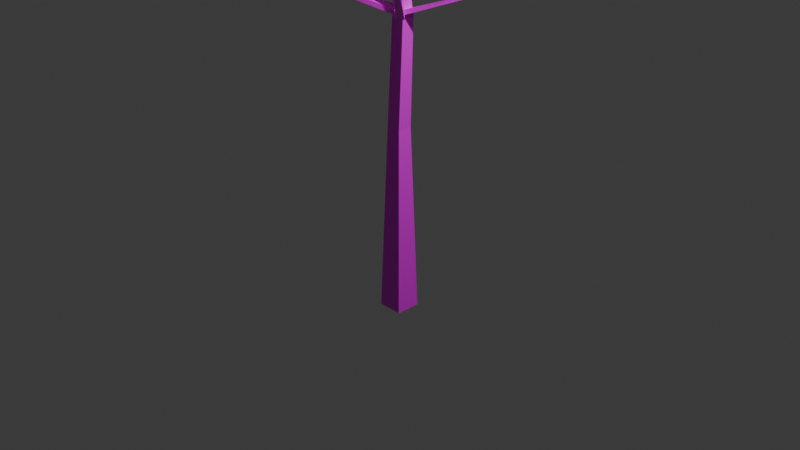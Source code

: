# Source: tree-sampling-pine-2.blend  (saved by Blender 4.2.66; exported with 4.5.12 LTS)
import bpy
from mathutils import Matrix  # noqa: F401  (used for matrix-valued properties, if any)

bpy.ops.wm.read_factory_settings(use_empty=True)
scene = bpy.context.scene
scene.name = 'Scene'

# ---- collections
col_collection = bpy.data.collections.new('Collection'); scene.collection.children.link(col_collection)

# ---- images (referenced by path relative to the original .blend; pixels are not part of the script)
import os
ASSET_DIR = os.environ.get("B2B_ASSET_DIR", "")  # directory of the original .blend (textures are referenced by path, not embedded)
HERE = os.path.dirname(os.path.abspath(__file__))  # packed textures are extracted next to this script under _unpacked/

def load_image(name, relpath, width, height, colorspace="sRGB"):
    """Load a texture the original file referenced (path relative to the .blend, or extracted next to this script)."""
    p = next((c for c in (os.path.join(HERE, relpath), os.path.join(ASSET_DIR, relpath)) if relpath and os.path.exists(c)), "")
    if p:
        img = bpy.data.images.load(p, check_existing=True)
        img.name = name
    else:  # same state as the original file: an image datablock whose file is absent (Cycles renders it pink)
        img = bpy.data.images.new(name, width, height)
        img.source = "FILE"
        img.filepath = "//" + (relpath or name)
    img.colorspace_settings.name = colorspace
    return img
img_pine_bark_512_1_dds = load_image('pine-bark-512-1.dds', 'pine-bark-512-1.dds', 1024, 1024, 'sRGB')
img_pine_needle_256_2_dds = load_image('pine-needle-256-2.dds', 'pine-needle-256-2.dds', 1024, 1024, 'sRGB')

# ---- materials (node trees are filled in below, after node groups)
mat_material = bpy.data.materials.new('Material')
mat_material.alpha_threshold = 0.0
mat_material.use_transparent_shadow = False
mat_material.roughness = 0.5
mat_material.line_color = (0.0, 0.0, 0.0, 1.0)
mat_pine_needle_256_2 = bpy.data.materials.new('pine-needle-256-2')

# ---- material node trees
mat_material.use_nodes = True; mat_material.node_tree.nodes.clear()
_N = mat_material.node_tree.nodes; _L = mat_material.node_tree.links
n0 = _N.new('ShaderNodeOutputMaterial'); n0.name = 'Material Output'; n0.location = (318, 296)
n1 = _N.new('ShaderNodeBsdfPrincipled'); n1.name = 'Principled BSDF'; n1.location = (10, 300)
n1.inputs[3].default_value = 1.45
n2 = _N.new('ShaderNodeTexImage'); n2.name = 'Image Texture'; n2.location = (-359, 313)
n2.image = img_pine_bark_512_1_dds
_L.new(n2.outputs[0], n1.inputs[0])
_L.new(n1.outputs[0], n0.inputs[0])
n0.is_active_output = True
mat_pine_needle_256_2.use_nodes = True; mat_pine_needle_256_2.node_tree.nodes.clear()
_N = mat_pine_needle_256_2.node_tree.nodes; _L = mat_pine_needle_256_2.node_tree.links
n0 = _N.new('ShaderNodeOutputMaterial'); n0.name = 'Material Output'; n0.location = (581, 294)
n1 = _N.new('ShaderNodeTexImage'); n1.name = 'Image Texture'; n1.location = (-374, 311)
n1.image = img_pine_needle_256_2_dds
n1.extension = 'CLIP'
n2 = _N.new('ShaderNodeBsdfPrincipled'); n2.name = 'Principled BSDF'; n2.location = (-75, 314)
n3 = _N.new('ShaderNodeAddShader'); n3.name = 'Add Shader'; n3.location = (402, 294)
n4 = _N.new('ShaderNodeBsdfTranslucent'); n4.name = 'Translucent BSDF'; n4.location = (212, 161)
_L.new(n1.outputs[0], n2.inputs[0])
_L.new(n1.outputs[1], n2.inputs[4])
_L.new(n2.outputs[0], n3.inputs[0])
_L.new(n3.outputs[0], n0.inputs[0])
_L.new(n4.outputs[0], n3.inputs[1])
_L.new(n1.outputs[0], n4.inputs[0])
n0.is_active_output = True

# ---- world
world_world = bpy.data.worlds.new('World'); scene.world = world_world
world_world.use_nodes = True; world_world.node_tree.nodes.clear()
_N = world_world.node_tree.nodes; _L = world_world.node_tree.links
n0 = _N.new('ShaderNodeOutputWorld'); n0.name = 'World Output'; n0.location = (300, 300)
n1 = _N.new('ShaderNodeBackground'); n1.name = 'Background'; n1.location = (10, 300)
n1.inputs[0].default_value = (0.05088, 0.05088, 0.05088, 1.0)
_L.new(n1.outputs[0], n0.inputs[0])
n0.is_active_output = True
world_world.color = (0.05088, 0.05088, 0.05088)
world_world.sun_shadow_jitter_overblur = 0.0

# ---- cameras
cam_camera = bpy.data.cameras.new('Camera')
cam_camera.clip_end = 100.0
cam_camera.ortho_scale = 7.314

# ---- lights
light_light = bpy.data.lights.new('Light', 'POINT')
light_light.energy = 1000.0
light_light.shadow_soft_size = 0.1

# ---- meshes
me_cube = bpy.data.meshes.new('Cube')
me_cube.from_pydata([(0.07943, 0.07943, 1.0), (0.1344, 0.1344, -1.0), (0.07943, -0.07943, 1.0), (0.1344, -0.1344, -1.0), (-0.07943, 0.07943, 0.9996), (-0.1344, 0.1344, -1.0), (-0.07943, -0.07943, 0.9996), (-0.1344, -0.1344, -1.0), (0.0, 0.1344, -1.0), (0.0, -0.07943, 1.0), (0.0, -0.1344, -1.0), (0.0, 0.07943, 1.0), (0.05686, -0.07312, 2.134), (-0.01381, -0.07486, 2.127), (0.1271, 0.06381, 2.142), (0.1258, -0.07122, 2.142), (-0.01259, 0.06448, 2.126), (0.05821, 0.06413, 2.134), (-0.06866, -0.2775, 4.422), (-0.106, -0.2769, 4.413), (-0.02773, -0.179, 4.427), (-0.02874, -0.2781, 4.426), (-0.1047, -0.1778, 4.413), (-0.06744, -0.1784, 4.422), (0.02715, -0.5237, 7.232), (0.004491, -0.5236, 7.231), (0.05, -0.4784, 7.234), (0.04981, -0.5238, 7.234), (0.00468, -0.4782, 7.231), (0.02734, -0.4783, 7.233), (-0.002918, 0.06141, 2.175), (0.05548, 0.06106, 2.184), (0.1157, 0.06069, 2.191), (0.1145, -0.06042, 2.189), (0.05414, -0.06194, 2.183), (-0.004435, -0.06368, 2.175), (-0.1255, -0.1717, 4.36), (-0.1268, -0.2716, 4.36), (-0.06431, -0.1723, 4.365), (-0.005705, -0.173, 4.374), (-0.006719, -0.2728, 4.373), (-0.06554, -0.2722, 4.365), (-0.1344, 0.0, -1.0), (0.07943, 0.0, 1.0), (-0.07943, 0.0, 0.9996), (0.1344, 0.0, -1.0), (0.0, 0.0, -1.0), (0.1265, -0.0006948, 2.142), (-0.01327, 0.0006949, 2.127), (-0.02824, -0.2286, 4.426), (-0.1053, -0.2273, 4.413), (0.04991, -0.5011, 7.234), (0.004586, -0.5009, 7.231), (0.02725, -0.501, 7.232), (-0.003641, -0.004251, 2.175), (0.1151, -0.005638, 2.19), (-0.1262, -0.2216, 4.36), (-0.006212, -0.2229, 4.374), (0.7584, 0.3964, 2.389), (0.7582, 0.3688, 2.389), (0.7487, 0.4217, 2.408), (0.7586, 0.424, 2.389), (0.7482, 0.3669, 2.407), (0.7485, 0.3943, 2.407), (1.241, 0.7171, 2.738), (1.241, 0.6895, 2.738), (1.228, 0.7424, 2.755), (1.241, 0.7446, 2.738), (1.228, 0.6876, 2.754), (1.228, 0.715, 2.755), (1.645, 1.061, 3.087), (1.645, 1.033, 3.087), (1.63, 1.086, 3.102), (1.645, 1.088, 3.088), (1.63, 1.031, 3.102), (1.63, 1.059, 3.102), (2.081, 1.445, 3.533), (2.081, 1.418, 3.533), (2.064, 1.471, 3.545), (2.082, 1.473, 3.533), (2.064, 1.416, 3.544), (2.064, 1.443, 3.545), (2.229, 1.528, 3.69), (2.229, 1.5, 3.69), (2.21, 1.553, 3.699), (2.229, 1.555, 3.69), (2.21, 1.498, 3.699), (2.21, 1.526, 3.699), (0.759, -0.705, 2.359), (0.7185, -0.7164, 2.355), (0.8021, -0.6929, 2.364), (0.7915, -0.6785, 2.391), (0.7537, -0.689, 2.387), (0.7135, -0.7003, 2.383), (1.246, -1.193, 2.718), (1.225, -1.204, 2.714), (1.268, -1.181, 2.721), (1.261, -1.176, 2.737), (1.241, -1.186, 2.734), (1.22, -1.197, 2.731), (1.69, -1.557, 3.082), (1.669, -1.568, 3.079), (1.713, -1.545, 3.085), (1.705, -1.54, 3.101), (1.686, -1.55, 3.098), (1.665, -1.561, 3.095), (2.062, -1.837, 3.481), (2.044, -1.852, 3.478), (2.082, -1.821, 3.483), (2.073, -1.816, 3.499), (2.056, -1.83, 3.496), (2.037, -1.844, 3.494), (2.182, -1.902, 3.581), (2.167, -1.921, 3.579), (2.198, -1.883, 3.584), (2.188, -1.88, 3.599), (2.174, -1.897, 3.597), (2.159, -1.915, 3.595), (-0.5471, 0.4076, 2.4), (-0.5066, 0.4269, 2.406), (-0.5853, 0.3895, 2.395), (-0.5485, 0.4064, 2.433), (-0.513, 0.4232, 2.438), (-0.5865, 0.3883, 2.428), (-0.9458, 0.7108, 2.742), (-0.93, 0.7305, 2.742), (-0.9608, 0.6923, 2.742), (-0.9462, 0.7124, 2.76), (-0.9323, 0.7296, 2.76), (-0.9611, 0.694, 2.76), (-1.39, 1.074, 3.09), (-1.374, 1.093, 3.088), (-1.406, 1.056, 3.093), (-1.39, 1.078, 3.108), (-1.376, 1.094, 3.106), (-1.406, 1.06, 3.11), (-1.647, 1.439, 3.53), (-1.63, 1.458, 3.53), (-1.663, 1.422, 3.53), (-1.647, 1.441, 3.548), (-1.632, 1.457, 3.548), (-1.663, 1.424, 3.548), (-1.725, 1.544, 3.686), (-1.707, 1.562, 3.688), (-1.741, 1.526, 3.683), (-1.725, 1.543, 3.704), (-1.71, 1.558, 3.706), (-1.741, 1.526, 3.701), (-0.6204, -0.5443, 2.411), (-0.6291, -0.5079, 2.411), (-0.6166, -0.5066, 2.438), (-0.6099, -0.5875, 2.412), (-0.5998, -0.5782, 2.438), (-0.6077, -0.5442, 2.438), (-0.9994, -0.842, 2.741), (-1.01, -0.8208, 2.739), (-1.005, -0.8181, 2.757), (-0.9863, -0.8671, 2.743), (-0.9837, -0.8598, 2.76), (-0.9938, -0.84, 2.759), (-1.378, -1.204, 3.076), (-1.392, -1.185, 3.073), (-1.39, -1.182, 3.092), (-1.362, -1.227, 3.08), (-1.362, -1.22, 3.097), (-1.375, -1.202, 3.094), (-1.639, -1.598, 3.594), (-1.656, -1.581, 3.592), (-1.654, -1.579, 3.61), (-1.619, -1.618, 3.596), (-1.621, -1.612, 3.614), (-1.637, -1.596, 3.612), (-1.717, -1.718, 3.662), (-1.734, -1.702, 3.662), (-1.732, -1.701, 3.68), (-1.697, -1.738, 3.663), (-1.699, -1.734, 3.681), (-1.715, -1.718, 3.681), (0.6724, -0.8404, 5.091), (0.6665, -0.8789, 5.09), (0.6784, -0.8018, 5.091), (0.7088, -0.8014, 5.058), (0.6968, -0.8792, 5.057), (0.7028, -0.8403, 5.057), (1.326, -1.322, 5.782), (1.317, -1.351, 5.783), (1.335, -1.293, 5.782), (1.356, -1.296, 5.755), (1.338, -1.354, 5.755), (1.347, -1.325, 5.755), (1.432, -1.406, 5.886), (1.426, -1.427, 5.887), (1.439, -1.385, 5.885), (1.453, -1.387, 5.864), (1.44, -1.43, 5.866), (1.447, -1.409, 5.865), (-0.864, 0.3434, 5.162), (-0.8368, 0.3391, 5.192), (-0.8372, 0.3041, 5.192), (-0.8648, 0.2729, 5.162), (-0.8376, 0.2692, 5.192), (-0.8644, 0.3081, 5.162), (-1.429, 0.8493, 5.717), (-1.407, 0.8448, 5.743), (-1.409, 0.8155, 5.743), (-1.432, 0.7904, 5.718), (-1.411, 0.7863, 5.744), (-1.43, 0.8198, 5.717), (-1.567, 0.9077, 5.854), (-1.55, 0.9035, 5.874), (-1.553, 0.8811, 5.874), (-1.571, 0.8625, 5.854), (-1.555, 0.8586, 5.874), (-1.569, 0.8851, 5.854)], [], [(6, 9, 12, 13), (10, 9, 6, 7), (42, 44, 4, 5), (46, 45, 3, 10), (45, 43, 2, 3), (8, 11, 0, 1), (5, 4, 11, 8), (42, 46, 10, 7), (3, 2, 9, 10), (0, 11, 17, 14), (39, 38, 23, 20), (38, 36, 22, 23), (11, 4, 16, 17), (9, 2, 15, 12), (44, 6, 13, 48), (43, 0, 14, 47), (50, 19, 25, 52), (18, 21, 27, 24), (21, 40, 182, 179), (41, 40, 21, 18), (37, 19, 200, 199), (37, 41, 18, 19), (53, 52, 25, 24), (51, 53, 24, 27), (19, 18, 24, 25), (23, 22, 28, 29), (20, 23, 29, 26), (49, 20, 26, 51), (35, 13, 89, 93), (54, 30, 150, 153), (15, 33, 91, 90), (33, 15, 59, 62), (32, 14, 119, 122), (30, 31, 121, 123), (35, 34, 41, 37), (54, 35, 37, 56), (34, 33, 40, 41), (55, 32, 39, 57), (31, 30, 36, 38), (32, 31, 38, 39), (33, 55, 57, 40), (30, 54, 56, 36), (47, 14, 61, 58), (30, 16, 149, 150), (21, 49, 51, 27), (26, 29, 53, 51), (29, 28, 52, 53), (50, 22, 197, 198), (20, 49, 178, 180), (22, 50, 52, 28), (2, 43, 47, 15), (4, 44, 48, 16), (5, 8, 46, 42), (1, 0, 43, 45), (8, 1, 45, 46), (7, 6, 44, 42), (62, 59, 65, 68), (58, 61, 67, 64), (14, 32, 60, 61), (32, 55, 63, 60), (15, 47, 58, 59), (55, 33, 62, 63), (69, 68, 74, 75), (66, 69, 75, 72), (59, 58, 64, 65), (60, 63, 69, 66), (63, 62, 68, 69), (61, 60, 66, 67), (74, 71, 77, 80), (70, 73, 79, 76), (67, 66, 72, 73), (64, 67, 73, 70), (68, 65, 71, 74), (65, 64, 70, 71), (79, 78, 84, 85), (81, 80, 86, 87), (71, 70, 76, 77), (72, 75, 81, 78), (75, 74, 80, 81), (73, 72, 78, 79), (82, 85, 84, 87), (83, 82, 87, 86), (76, 79, 85, 82), (80, 77, 83, 86), (77, 76, 82, 83), (78, 81, 87, 84), (91, 92, 98, 97), (88, 90, 96, 94), (12, 15, 90, 88), (33, 34, 92, 91), (13, 12, 88, 89), (34, 35, 93, 92), (98, 99, 105, 104), (95, 94, 100, 101), (93, 89, 95, 99), (90, 91, 97, 96), (89, 88, 94, 95), (92, 93, 99, 98), (105, 101, 107, 111), (103, 104, 110, 109), (94, 96, 102, 100), (97, 98, 104, 103), (99, 95, 101, 105), (96, 97, 103, 102), (106, 108, 114, 112), (110, 111, 117, 116), (102, 103, 109, 108), (101, 100, 106, 107), (104, 105, 111, 110), (100, 102, 108, 106), (113, 112, 116, 117), (112, 114, 115, 116), (109, 110, 116, 115), (111, 107, 113, 117), (108, 109, 115, 114), (107, 106, 112, 113), (123, 121, 127, 129), (119, 118, 124, 125), (17, 16, 120, 118), (31, 32, 122, 121), (14, 17, 118, 119), (16, 30, 123, 120), (126, 129, 135, 132), (127, 128, 134, 133), (122, 119, 125, 128), (118, 120, 126, 124), (121, 122, 128, 127), (120, 123, 129, 126), (134, 131, 137, 140), (135, 133, 139, 141), (125, 124, 130, 131), (129, 127, 133, 135), (128, 125, 131, 134), (124, 126, 132, 130), (138, 141, 147, 144), (139, 140, 146, 145), (130, 132, 138, 136), (133, 134, 140, 139), (132, 135, 141, 138), (131, 130, 136, 137), (142, 144, 147, 145), (143, 142, 145, 146), (137, 136, 142, 143), (141, 139, 145, 147), (140, 137, 143, 146), (136, 138, 144, 142), (151, 152, 158, 157), (148, 151, 157, 154), (13, 35, 152, 151), (35, 54, 153, 152), (16, 48, 148, 149), (48, 13, 151, 148), (159, 156, 162, 165), (158, 159, 165, 164), (149, 148, 154, 155), (152, 153, 159, 158), (153, 150, 156, 159), (150, 149, 155, 156), (163, 164, 170, 169), (160, 163, 169, 166), (156, 155, 161, 162), (154, 157, 163, 160), (157, 158, 164, 163), (155, 154, 160, 161), (168, 167, 173, 174), (171, 168, 174, 177), (161, 160, 166, 167), (164, 165, 171, 170), (165, 162, 168, 171), (162, 161, 167, 168), (172, 175, 176, 177), (173, 172, 177, 174), (166, 169, 175, 172), (169, 170, 176, 175), (167, 166, 172, 173), (170, 171, 177, 176), (180, 178, 184, 186), (181, 180, 186, 187), (49, 21, 179, 178), (40, 57, 183, 182), (57, 39, 181, 183), (39, 20, 180, 181), (189, 187, 193, 195), (184, 185, 191, 190), (179, 182, 188, 185), (178, 179, 185, 184), (183, 181, 187, 189), (182, 183, 189, 188), (195, 193, 192, 190), (194, 195, 190, 191), (188, 189, 195, 194), (187, 186, 192, 193), (186, 184, 190, 192), (185, 188, 194, 191), (196, 201, 207, 202), (201, 199, 205, 207), (56, 37, 199, 201), (22, 36, 196, 197), (19, 50, 198, 200), (36, 56, 201, 196), (205, 206, 212, 211), (206, 204, 210, 212), (198, 197, 203, 204), (200, 198, 204, 206), (199, 200, 206, 205), (197, 196, 202, 203), (213, 211, 212, 210), (208, 213, 210, 209), (203, 202, 208, 209), (207, 205, 211, 213), (202, 207, 213, 208), (204, 203, 209, 210)])
_uv = me_cube.uv_layers.new(name='UVMap')
_uv.uv.foreach_set('vector', [0.1657, 0.001001, 0.001001, 0.001001, 0.001001, 0.1657, 0.1657, 0.1657, 0.1657, 0.1677, 0.001001, 0.1677, 0.001001, 0.3323, 0.1657, 0.3323, 0.3323, 0.001001, 0.1677, 0.001001, 0.1677, 0.1657, 0.3323, 0.1657, 0.3115, 0.126, 0.251, 0.126, 0.251, 0.1865, 0.3115, 0.1865, 0.3323, 0.1677, 0.1677, 0.1677, 0.1677, 0.3323, 0.3323, 0.3323, 0.1657, 0.3343, 0.001001, 0.3343, 0.001001, 0.499, 0.1657, 0.499, 0.499, 0.001001, 0.3343, 0.001001, 0.3343, 0.1657, 0.499, 0.1657, 0.249, 0.126, 0.1885, 0.126, 0.1885, 0.1865, 0.249, 0.1865, 0.499, 0.1677, 0.3343, 0.1677, 0.3343, 0.3323, 0.499, 0.3323, 0.3323, 0.3343, 0.1677, 0.3343, 0.1677, 0.499, 0.3323, 0.499, 0.3115, 0.2823, 0.2823, 0.2823, 0.2823, 0.3115, 0.3115, 0.3115, 0.2802, 0.2823, 0.251, 0.2823, 0.251, 0.3115, 0.2802, 0.3115, 0.499, 0.3343, 0.3343, 0.3343, 0.3343, 0.499, 0.499, 0.499, 0.1657, 0.501, 0.001001, 0.501, 0.001001, 0.6657, 0.1657, 0.6657, 0.6657, 0.001001, 0.501, 0.001001, 0.501, 0.1657, 0.6657, 0.1657, 0.3323, 0.501, 0.1677, 0.501, 0.1677, 0.6657, 0.3323, 0.6657, 0.6657, 0.1677, 0.501, 0.1677, 0.501, 0.3323, 0.6657, 0.3323, 0.499, 0.501, 0.3343, 0.501, 0.3343, 0.6657, 0.499, 0.6657, 0.249, 0.5302, 0.249, 0.501, 0.001001, 0.501, 0.001001, 0.5302, 0.3115, 0.251, 0.2823, 0.251, 0.2823, 0.2802, 0.3115, 0.2802, 0.499, 0.251, 0.4698, 0.251, 0.4698, 0.499, 0.499, 0.499, 0.2802, 0.251, 0.251, 0.251, 0.251, 0.2802, 0.2802, 0.2802, 0.3427, 0.1416, 0.3291, 0.1416, 0.3291, 0.1552, 0.3427, 0.1552, 0.3271, 0.1416, 0.3135, 0.1416, 0.3135, 0.1552, 0.3271, 0.1552, 0.6657, 0.3343, 0.501, 0.3343, 0.501, 0.499, 0.6657, 0.499, 0.6657, 0.501, 0.501, 0.501, 0.501, 0.6657, 0.6657, 0.6657, 0.1657, 0.6677, 0.001001, 0.6677, 0.001001, 0.8323, 0.1657, 0.8323, 0.8323, 0.001001, 0.6677, 0.001001, 0.6677, 0.1657, 0.8323, 0.1657, 0.749, 0.5615, 0.749, 0.5479, 0.501, 0.5479, 0.501, 0.5615, 0.5302, 0.001001, 0.501, 0.001001, 0.501, 0.249, 0.5302, 0.249, 0.749, 0.5771, 0.749, 0.5635, 0.501, 0.5635, 0.501, 0.5771, 0.7802, 0.001001, 0.7666, 0.001001, 0.7666, 0.249, 0.7802, 0.249, 0.749, 0.5927, 0.749, 0.5791, 0.501, 0.5791, 0.501, 0.5927, 0.5302, 0.251, 0.501, 0.251, 0.501, 0.499, 0.5302, 0.499, 0.8323, 0.1677, 0.6677, 0.1677, 0.6677, 0.3323, 0.8323, 0.3323, 0.3323, 0.6677, 0.1677, 0.6677, 0.1677, 0.8323, 0.3323, 0.8323, 0.499, 0.6677, 0.3343, 0.6677, 0.3343, 0.8323, 0.499, 0.8323, 0.8323, 0.3343, 0.6677, 0.3343, 0.6677, 0.499, 0.8323, 0.499, 0.8323, 0.501, 0.6677, 0.501, 0.6677, 0.6657, 0.8323, 0.6657, 0.6657, 0.6677, 0.501, 0.6677, 0.501, 0.8323, 0.6657, 0.8323, 0.8323, 0.6677, 0.6677, 0.6677, 0.6677, 0.8323, 0.8323, 0.8323, 0.999, 0.001001, 0.8343, 0.001001, 0.8343, 0.1657, 0.999, 0.1657, 0.499, 0.5927, 0.499, 0.5635, 0.251, 0.5635, 0.251, 0.5927, 0.7802, 0.251, 0.7666, 0.251, 0.7666, 0.499, 0.7802, 0.499, 0.1657, 0.8343, 0.001001, 0.8343, 0.001001, 0.999, 0.1657, 0.999, 0.3427, 0.126, 0.3291, 0.126, 0.3291, 0.1396, 0.3427, 0.1396, 0.3271, 0.126, 0.3135, 0.126, 0.3135, 0.1396, 0.3271, 0.1396, 0.7802, 0.501, 0.7666, 0.501, 0.7666, 0.749, 0.7802, 0.749, 0.249, 0.624, 0.249, 0.5948, 0.001001, 0.5948, 0.001001, 0.624, 0.999, 0.1677, 0.8343, 0.1677, 0.8343, 0.3323, 0.999, 0.3323, 0.3323, 0.8343, 0.1677, 0.8343, 0.1677, 0.999, 0.3323, 0.999, 0.499, 0.8343, 0.3343, 0.8343, 0.3343, 0.999, 0.499, 0.999, 0.3115, 0.0635, 0.251, 0.0635, 0.251, 0.124, 0.3115, 0.124, 0.999, 0.3343, 0.8343, 0.3343, 0.8343, 0.499, 0.999, 0.499, 0.249, 0.0635, 0.1885, 0.0635, 0.1885, 0.124, 0.249, 0.124, 0.6657, 0.8343, 0.501, 0.8343, 0.501, 0.999, 0.6657, 0.999, 0.749, 0.624, 0.749, 0.6104, 0.501, 0.6104, 0.501, 0.624, 0.7959, 0.251, 0.7823, 0.251, 0.7823, 0.499, 0.7959, 0.499, 0.749, 0.6396, 0.749, 0.626, 0.501, 0.626, 0.501, 0.6396, 0.624, 0.251, 0.5948, 0.251, 0.5948, 0.499, 0.624, 0.499, 0.249, 0.6552, 0.249, 0.626, 0.001001, 0.626, 0.001001, 0.6552, 0.7959, 0.501, 0.7823, 0.501, 0.7823, 0.749, 0.7959, 0.749, 0.749, 0.6552, 0.749, 0.6416, 0.501, 0.6416, 0.501, 0.6552, 0.8115, 0.001001, 0.7979, 0.001001, 0.7979, 0.249, 0.8115, 0.249, 0.749, 0.6709, 0.749, 0.6573, 0.501, 0.6573, 0.501, 0.6709, 0.8115, 0.251, 0.7979, 0.251, 0.7979, 0.499, 0.8115, 0.499, 0.749, 0.6865, 0.749, 0.6729, 0.501, 0.6729, 0.501, 0.6865, 0.8115, 0.501, 0.7979, 0.501, 0.7979, 0.749, 0.8115, 0.749, 0.749, 0.7021, 0.749, 0.6885, 0.501, 0.6885, 0.501, 0.7021, 0.8271, 0.001001, 0.8135, 0.001001, 0.8135, 0.249, 0.8271, 0.249, 0.749, 0.7177, 0.749, 0.7041, 0.501, 0.7041, 0.501, 0.7177, 0.8271, 0.251, 0.8135, 0.251, 0.8135, 0.499, 0.8271, 0.499, 0.749, 0.7334, 0.749, 0.7198, 0.501, 0.7198, 0.501, 0.7334, 0.8271, 0.501, 0.8135, 0.501, 0.8135, 0.749, 0.8271, 0.749, 0.3115, 0.2334, 0.3115, 0.2198, 0.1885, 0.2198, 0.1885, 0.2334, 0.3896, 0.0635, 0.376, 0.0635, 0.376, 0.1865, 0.3896, 0.1865, 0.749, 0.749, 0.749, 0.7354, 0.501, 0.7354, 0.501, 0.749, 0.8427, 0.001001, 0.8291, 0.001001, 0.8291, 0.249, 0.8427, 0.249, 0.249, 0.7646, 0.249, 0.751, 0.001001, 0.751, 0.001001, 0.7646, 0.8427, 0.251, 0.8291, 0.251, 0.8291, 0.499, 0.8427, 0.499, 0.374, 0.1416, 0.3604, 0.1416, 0.3604, 0.1552, 0.374, 0.1552, 0.3584, 0.1416, 0.3448, 0.1416, 0.3448, 0.1552, 0.3584, 0.1552, 0.3115, 0.249, 0.3115, 0.2354, 0.1885, 0.2354, 0.1885, 0.249, 0.4052, 0.0635, 0.3916, 0.0635, 0.3916, 0.1865, 0.4052, 0.1865, 0.374, 0.3896, 0.374, 0.376, 0.251, 0.376, 0.251, 0.3896, 0.4209, 0.0635, 0.4073, 0.0635, 0.4073, 0.1865, 0.4209, 0.1865, 0.499, 0.7646, 0.499, 0.751, 0.251, 0.751, 0.251, 0.7646, 0.8427, 0.501, 0.8291, 0.501, 0.8291, 0.749, 0.8427, 0.749, 0.499, 0.6552, 0.499, 0.626, 0.251, 0.626, 0.251, 0.6552, 0.6552, 0.001001, 0.626, 0.001001, 0.626, 0.249, 0.6552, 0.249, 0.249, 0.6865, 0.249, 0.6573, 0.001001, 0.6573, 0.001001, 0.6865, 0.6552, 0.251, 0.626, 0.251, 0.626, 0.499, 0.6552, 0.499, 0.749, 0.7646, 0.749, 0.751, 0.501, 0.751, 0.501, 0.7646, 0.8584, 0.001001, 0.8448, 0.001001, 0.8448, 0.249, 0.8584, 0.249, 0.249, 0.7802, 0.249, 0.7666, 0.001001, 0.7666, 0.001001, 0.7802, 0.8584, 0.251, 0.8448, 0.251, 0.8448, 0.499, 0.8584, 0.499, 0.499, 0.7802, 0.499, 0.7666, 0.251, 0.7666, 0.251, 0.7802, 0.8584, 0.501, 0.8448, 0.501, 0.8448, 0.749, 0.8584, 0.749, 0.749, 0.7802, 0.749, 0.7666, 0.501, 0.7666, 0.501, 0.7802, 0.874, 0.001001, 0.8604, 0.001001, 0.8604, 0.249, 0.874, 0.249, 0.249, 0.7959, 0.249, 0.7823, 0.001001, 0.7823, 0.001001, 0.7959, 0.874, 0.251, 0.8604, 0.251, 0.8604, 0.499, 0.874, 0.499, 0.499, 0.7959, 0.499, 0.7823, 0.251, 0.7823, 0.251, 0.7959, 0.874, 0.501, 0.8604, 0.501, 0.8604, 0.749, 0.874, 0.749, 0.3427, 0.0635, 0.3291, 0.0635, 0.3291, 0.124, 0.3427, 0.124, 0.3271, 0.0635, 0.3135, 0.0635, 0.3135, 0.124, 0.3271, 0.124, 0.749, 0.7959, 0.749, 0.7823, 0.501, 0.7823, 0.501, 0.7959, 0.8896, 0.001001, 0.876, 0.001001, 0.876, 0.249, 0.8896, 0.249, 0.249, 0.8115, 0.249, 0.7979, 0.001001, 0.7979, 0.001001, 0.8115, 0.8896, 0.251, 0.876, 0.251, 0.876, 0.499, 0.8896, 0.499, 0.374, 0.126, 0.3604, 0.126, 0.3604, 0.1396, 0.374, 0.1396, 0.3584, 0.126, 0.3448, 0.126, 0.3448, 0.1396, 0.3584, 0.1396, 0.374, 0.0635, 0.3604, 0.0635, 0.3604, 0.124, 0.374, 0.124, 0.3584, 0.0635, 0.3448, 0.0635, 0.3448, 0.124, 0.3584, 0.124, 0.3427, 0.3135, 0.3291, 0.3135, 0.3291, 0.374, 0.3427, 0.374, 0.3271, 0.3135, 0.3135, 0.3135, 0.3135, 0.374, 0.3271, 0.374, 0.499, 0.8115, 0.499, 0.7979, 0.251, 0.7979, 0.251, 0.8115, 0.8896, 0.501, 0.876, 0.501, 0.876, 0.749, 0.8896, 0.749, 0.499, 0.6865, 0.499, 0.6573, 0.251, 0.6573, 0.251, 0.6865, 0.6865, 0.001001, 0.6573, 0.001001, 0.6573, 0.249, 0.6865, 0.249, 0.249, 0.7177, 0.249, 0.6885, 0.001001, 0.6885, 0.001001, 0.7177, 0.9052, 0.001001, 0.8916, 0.001001, 0.8916, 0.249, 0.9052, 0.249, 0.749, 0.8115, 0.749, 0.7979, 0.501, 0.7979, 0.501, 0.8115, 0.9052, 0.251, 0.8916, 0.251, 0.8916, 0.499, 0.9052, 0.499, 0.249, 0.8271, 0.249, 0.8135, 0.001001, 0.8135, 0.001001, 0.8271, 0.9052, 0.501, 0.8916, 0.501, 0.8916, 0.749, 0.9052, 0.749, 0.499, 0.8271, 0.499, 0.8135, 0.251, 0.8135, 0.251, 0.8271, 0.9209, 0.001001, 0.9073, 0.001001, 0.9073, 0.249, 0.9209, 0.249, 0.749, 0.8271, 0.749, 0.8135, 0.501, 0.8135, 0.501, 0.8271, 0.9209, 0.251, 0.9073, 0.251, 0.9073, 0.499, 0.9209, 0.499, 0.249, 0.8427, 0.249, 0.8291, 0.001001, 0.8291, 0.001001, 0.8427, 0.9209, 0.501, 0.9073, 0.501, 0.9073, 0.749, 0.9209, 0.749, 0.499, 0.8427, 0.499, 0.8291, 0.251, 0.8291, 0.251, 0.8427, 0.9365, 0.001001, 0.9229, 0.001001, 0.9229, 0.249, 0.9365, 0.249, 0.374, 0.4052, 0.374, 0.3916, 0.251, 0.3916, 0.251, 0.4052, 0.4365, 0.0635, 0.4229, 0.0635, 0.4229, 0.1865, 0.4365, 0.1865, 0.749, 0.8427, 0.749, 0.8291, 0.501, 0.8291, 0.501, 0.8427, 0.9365, 0.251, 0.9229, 0.251, 0.9229, 0.499, 0.9365, 0.499, 0.249, 0.8584, 0.249, 0.8448, 0.001001, 0.8448, 0.001001, 0.8584, 0.9365, 0.501, 0.9229, 0.501, 0.9229, 0.749, 0.9365, 0.749, 0.3427, 0.1729, 0.3291, 0.1729, 0.3291, 0.1865, 0.3427, 0.1865, 0.3271, 0.1729, 0.3135, 0.1729, 0.3135, 0.1865, 0.3271, 0.1865, 0.374, 0.4209, 0.374, 0.4073, 0.251, 0.4073, 0.251, 0.4209, 0.8271, 0.751, 0.8135, 0.751, 0.8135, 0.874, 0.8271, 0.874, 0.374, 0.4365, 0.374, 0.4229, 0.251, 0.4229, 0.251, 0.4365, 0.8427, 0.751, 0.8291, 0.751, 0.8291, 0.874, 0.8427, 0.874, 0.499, 0.8584, 0.499, 0.8448, 0.251, 0.8448, 0.251, 0.8584, 0.9521, 0.001001, 0.9385, 0.001001, 0.9385, 0.249, 0.9521, 0.249, 0.749, 0.8584, 0.749, 0.8448, 0.501, 0.8448, 0.501, 0.8584, 0.6865, 0.251, 0.6573, 0.251, 0.6573, 0.499, 0.6865, 0.499, 0.499, 0.7177, 0.499, 0.6885, 0.251, 0.6885, 0.251, 0.7177, 0.7177, 0.001001, 0.6885, 0.001001, 0.6885, 0.249, 0.7177, 0.249, 0.249, 0.874, 0.249, 0.8604, 0.001001, 0.8604, 0.001001, 0.874, 0.9521, 0.251, 0.9385, 0.251, 0.9385, 0.499, 0.9521, 0.499, 0.499, 0.874, 0.499, 0.8604, 0.251, 0.8604, 0.251, 0.874, 0.9521, 0.501, 0.9385, 0.501, 0.9385, 0.749, 0.9521, 0.749, 0.749, 0.874, 0.749, 0.8604, 0.501, 0.8604, 0.501, 0.874, 0.9677, 0.001001, 0.9541, 0.001001, 0.9541, 0.249, 0.9677, 0.249, 0.249, 0.8896, 0.249, 0.876, 0.001001, 0.876, 0.001001, 0.8896, 0.9677, 0.251, 0.9541, 0.251, 0.9541, 0.499, 0.9677, 0.499, 0.499, 0.8896, 0.499, 0.876, 0.251, 0.876, 0.251, 0.8896, 0.9677, 0.501, 0.9541, 0.501, 0.9541, 0.749, 0.9677, 0.749, 0.749, 0.8896, 0.749, 0.876, 0.501, 0.876, 0.501, 0.8896, 0.9834, 0.001001, 0.9698, 0.001001, 0.9698, 0.249, 0.9834, 0.249, 0.374, 0.3135, 0.3604, 0.3135, 0.3604, 0.374, 0.374, 0.374, 0.3584, 0.3135, 0.3448, 0.3135, 0.3448, 0.374, 0.3584, 0.374, 0.249, 0.9052, 0.249, 0.8916, 0.001001, 0.8916, 0.001001, 0.9052, 0.9834, 0.251, 0.9698, 0.251, 0.9698, 0.499, 0.9834, 0.499, 0.499, 0.9052, 0.499, 0.8916, 0.251, 0.8916, 0.251, 0.9052, 0.9834, 0.501, 0.9698, 0.501, 0.9698, 0.749, 0.9834, 0.749, 0.3427, 0.1573, 0.3291, 0.1573, 0.3291, 0.1709, 0.3427, 0.1709, 0.3271, 0.1573, 0.3135, 0.1573, 0.3135, 0.1709, 0.3271, 0.1709, 0.2802, 0.3135, 0.2666, 0.3135, 0.2666, 0.374, 0.2802, 0.374, 0.2646, 0.3135, 0.251, 0.3135, 0.251, 0.374, 0.2646, 0.374, 0.3115, 0.3135, 0.2979, 0.3135, 0.2979, 0.374, 0.3115, 0.374, 0.2959, 0.3135, 0.2823, 0.3135, 0.2823, 0.374, 0.2959, 0.374, 0.749, 0.9052, 0.749, 0.8916, 0.501, 0.8916, 0.501, 0.9052, 0.999, 0.001001, 0.9854, 0.001001, 0.9854, 0.249, 0.999, 0.249, 0.249, 0.749, 0.249, 0.7198, 0.001001, 0.7198, 0.001001, 0.749, 0.7177, 0.251, 0.6885, 0.251, 0.6885, 0.499, 0.7177, 0.499, 0.499, 0.749, 0.499, 0.7198, 0.251, 0.7198, 0.251, 0.749, 0.749, 0.001001, 0.7198, 0.001001, 0.7198, 0.249, 0.749, 0.249, 0.3427, 0.251, 0.3291, 0.251, 0.3291, 0.3115, 0.3427, 0.3115, 0.3271, 0.251, 0.3135, 0.251, 0.3135, 0.3115, 0.3271, 0.3115, 0.249, 0.9209, 0.249, 0.9073, 0.001001, 0.9073, 0.001001, 0.9209, 0.999, 0.251, 0.9854, 0.251, 0.9854, 0.499, 0.999, 0.499, 0.499, 0.9209, 0.499, 0.9073, 0.251, 0.9073, 0.251, 0.9209, 0.999, 0.501, 0.9854, 0.501, 0.9854, 0.749, 0.999, 0.749, 0.374, 0.1729, 0.3604, 0.1729, 0.3604, 0.1865, 0.374, 0.1865, 0.3584, 0.1729, 0.3448, 0.1729, 0.3448, 0.1865, 0.3584, 0.1865, 0.374, 0.251, 0.3604, 0.251, 0.3604, 0.3115, 0.374, 0.3115, 0.3584, 0.251, 0.3448, 0.251, 0.3448, 0.3115, 0.3584, 0.3115, 0.374, 0.249, 0.374, 0.2354, 0.3135, 0.2354, 0.3135, 0.249, 0.374, 0.2334, 0.374, 0.2198, 0.3135, 0.2198, 0.3135, 0.2334, 0.749, 0.9209, 0.749, 0.9073, 0.501, 0.9073, 0.501, 0.9209, 0.7646, 0.751, 0.751, 0.751, 0.751, 0.999, 0.7646, 0.999, 0.249, 0.9365, 0.249, 0.9229, 0.001001, 0.9229, 0.001001, 0.9365, 0.749, 0.251, 0.7198, 0.251, 0.7198, 0.499, 0.749, 0.499, 0.499, 0.9365, 0.499, 0.9229, 0.251, 0.9229, 0.251, 0.9365, 0.7802, 0.751, 0.7666, 0.751, 0.7666, 0.999, 0.7802, 0.999, 0.374, 0.4521, 0.374, 0.4385, 0.251, 0.4385, 0.251, 0.4521, 0.8584, 0.751, 0.8448, 0.751, 0.8448, 0.874, 0.8584, 0.874, 0.749, 0.9365, 0.749, 0.9229, 0.501, 0.9229, 0.501, 0.9365, 0.7959, 0.751, 0.7823, 0.751, 0.7823, 0.999, 0.7959, 0.999, 0.249, 0.9521, 0.249, 0.9385, 0.001001, 0.9385, 0.001001, 0.9521, 0.8115, 0.751, 0.7979, 0.751, 0.7979, 0.999, 0.8115, 0.999, 0.374, 0.1573, 0.3604, 0.1573, 0.3604, 0.1709, 0.374, 0.1709, 0.3584, 0.1573, 0.3448, 0.1573, 0.3448, 0.1709, 0.3584, 0.1709, 0.374, 0.4677, 0.374, 0.4541, 0.251, 0.4541, 0.251, 0.4677, 0.874, 0.751, 0.8604, 0.751, 0.8604, 0.874, 0.874, 0.874, 0.374, 0.4834, 0.374, 0.4698, 0.251, 0.4698, 0.251, 0.4834, 0.8896, 0.751, 0.876, 0.751, 0.876, 0.874, 0.8896, 0.874])
me_cube.materials.append(mat_material)
me_cube.use_mirror_vertex_groups = False
me_cube.update()
me_pine_needle_256_2 = bpy.data.meshes.new('pine-needle-256-2')
me_pine_needle_256_2.from_pydata([(-0.5, -0.5, 0.0), (0.5, -0.5, 0.0), (-0.5, 0.5, 0.0), (0.5, 0.5, 0.0)], [], [(0, 1, 3, 2)])
_uv = me_pine_needle_256_2.uv_layers.new(name='UVMap')
_uv.uv.foreach_set('vector', [0.0, 0.0, 1.0, 0.0, 1.0, 1.0, 0.0, 1.0])
me_pine_needle_256_2.materials.append(mat_pine_needle_256_2)
me_pine_needle_256_2.update()

# ---- objects
ob_cube = bpy.data.objects.new('Cube', me_cube)
ob_light = bpy.data.objects.new('Light', light_light)
ob_camera = bpy.data.objects.new('Camera', cam_camera)
ob_empty = bpy.data.objects.new('Empty', None)
ob_pine_needle_256_2 = bpy.data.objects.new('pine-needle-256-2', me_pine_needle_256_2)

# ---- transforms, parenting, visibility, modifiers, constraints
ob_cube.location = (0.0, 0.0, 0.0)
ob_cube.lock_rotations_4d = False
ob_cube.empty_display_type = 'ARROWS'
ob_cube.lineart.crease_threshold = 0.0
_vg = ob_cube.vertex_groups.new(name='Group')
_m = ob_cube.modifiers.new('ParticleSystem', 'PARTICLE_SYSTEM')
ob_light.location = (4.076, 1.005, 5.904)
ob_light.rotation_euler = (0.6503, 0.05522, 1.866)
ob_light.lock_rotations_4d = False
ob_light.empty_display_type = 'ARROWS'
ob_light.color = (0.0, 0.0, 0.0, 0.0)
ob_light.lineart.crease_threshold = 0.0
ob_camera.location = (7.359, -6.926, 4.958)
ob_camera.rotation_euler = (1.109, 0.0, 0.8149)
ob_camera.lock_rotations_4d = False
ob_camera.empty_display_type = 'ARROWS'
ob_camera.color = (0.0, 0.0, 0.0, 0.0)
ob_camera.display_type = 'WIRE'
ob_camera.lineart.crease_threshold = 0.0
ob_empty.location = (3.715, 4.919e-07, 3.661)
ob_empty.rotation_euler = (1.571, 0.0, 3.142)
ob_empty.scale = (6.348, 6.348, 6.348)
ob_empty.empty_display_type = 'IMAGE'
ob_empty.empty_display_size = 5.0
ob_empty.empty_image_depth = 'BACK'
ob_empty.use_empty_image_alpha = True
ob_empty.empty_image_side = 'FRONT'
ob_empty.color = (1.0, 1.0, 1.0, 0.2677)
ob_pine_needle_256_2.location = (1.931, -0.7148, 3.809)
ob_pine_needle_256_2.rotation_euler = (1.571, 0.0, 1.571)

# ---- collection membership
col_collection.objects.link(ob_cube)
col_collection.objects.link(ob_light)
col_collection.objects.link(ob_camera)
col_collection.objects.link(ob_empty)
col_collection.objects.link(ob_pine_needle_256_2)

# ---- scene / render settings (as saved in the file)
scene.camera = ob_camera
scene.frame_start = 1; scene.frame_end = 250; scene.frame_set(1)
scene.render.engine = 'BLENDER_EEVEE_NEXT'
bpy.context.view_layer.update()

